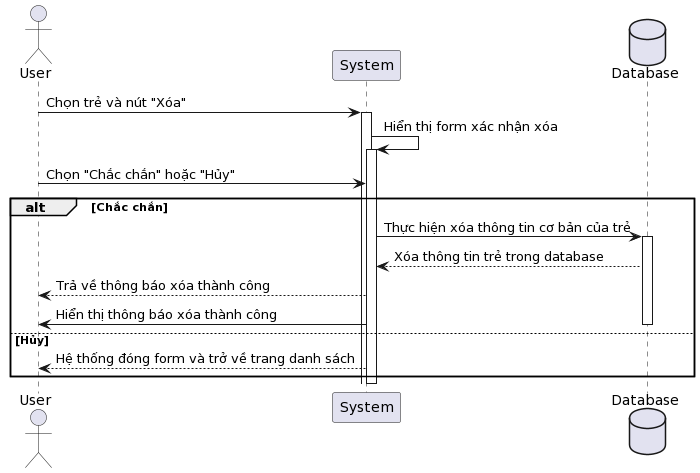

The diagram above was rendered by PlantUML. Its source (embedded in the PNG):
@startuml
actor User
participant "System" as System
database Database

User -> System: Chọn trẻ và nút "Xóa"
activate System
System -> System: Hiển thị form xác nhận xóa
activate System
User -> System: Chọn "Chắc chắn" hoặc "Hủy"

alt Chắc chắn
    System -> Database: Thực hiện xóa thông tin cơ bản của trẻ
    activate Database
    Database --> System: Xóa thông tin trẻ trong database
    System --> User: Trả về thông báo xóa thành công
    System -> User: Hiển thị thông báo xóa thành công
    deactivate Database
else Hủy
    System --> User: Hệ thống đóng form và trở về trang danh sách
end

deactivate System
@enduml